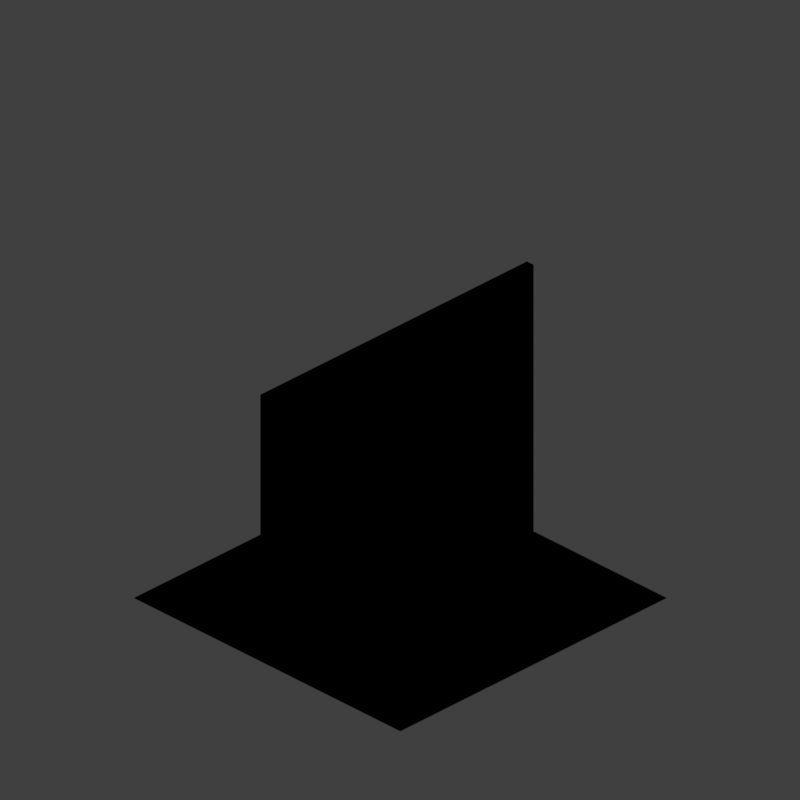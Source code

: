 # Source: wch_V002.blend  (saved by Blender 2.79.0; exported with 4.5.12 LTS)
import bpy
from mathutils import Matrix  # noqa: F401  (used for matrix-valued properties, if any)

bpy.ops.wm.read_factory_settings(use_empty=True)
scene = bpy.context.scene
scene.name = 'Scene'

# ---- collections
col_collection_1 = bpy.data.collections.new('Collection 1'); scene.collection.children.link(col_collection_1)

# ---- materials (node trees are filled in below, after node groups)
mat_bush_alpha_sansdisplace = bpy.data.materials.new('bush alpha sansdisplace')
mat_bush_alpha_sansdisplace.alpha_threshold = 0.0
mat_bush_alpha_sansdisplace.use_transparent_shadow = False
mat_bush_alpha_sansdisplace.diffuse_color = (0.227, 0.4072, 0.07036, 1.0)
mat_bush_alpha_sansdisplace.roughness = 0.5
mat_bush = bpy.data.materials.new('Bush')
mat_bush.alpha_threshold = 0.0
mat_bush.use_transparent_shadow = False
mat_bush.diffuse_color = (0.3645, 0.5942, 0.1139, 1.0)
mat_bush.specular_color = (0.3115, 0.5312, 0.09198)
mat_bush.roughness = 0.5
mat_bush.specular_intensity = 0.8686
mat_material = bpy.data.materials.new('Material')
mat_material.alpha_threshold = 0.0
mat_material.use_transparent_shadow = False
mat_material.roughness = 0.5
mat_material.line_color = (0.0, 0.0, 0.0, 1.0)

# ---- material node trees

# ---- world
world_world = bpy.data.worlds.new('World'); scene.world = world_world
world_world.color = (0.05088, 0.05088, 0.05088)
world_world.use_sun_shadow = False
world_world.sun_shadow_jitter_overblur = 0.0
world_world.cycles.sampling_method = 'MANUAL'

# ---- cameras
cam_camera = bpy.data.cameras.new('Camera')
cam_camera.type = 'ORTHO'
cam_camera.sensor_fit = 'HORIZONTAL'
cam_camera.clip_start = 220.0
cam_camera.clip_end = 340.0
cam_camera.lens = 35.0
cam_camera.sensor_width = 1.0
cam_camera.sensor_height = 18.0
cam_camera.ortho_scale = 8.486
cam_camera.shift_x = -0.000345
cam_camera.shift_y = 0.25
cam_camera.dof.focus_distance = 0.0
cam_camera.dof.aperture_fstop = 128.0
cam_camera.dof.aperture_blades = 6

# ---- lights
light_lightdome = bpy.data.lights.new('LightDome', 'SUN')
light_lightdome.transmission_factor = 0.0
light_lightdome.angle = 0.1993
light_lightdome.energy = 0.3
light_lightdome.shadow_buffer_clip_start = 0.5
light_lightdome.shadow_soft_size = 0.1
light_lightdome.shadow_cascade_max_distance = 1000.0
light_fillerlight = bpy.data.lights.new('FillerLight', 'SUN')
light_fillerlight.transmission_factor = 0.0
light_fillerlight.angle = 0.9273
light_fillerlight.energy = 0.5
light_fillerlight.shadow_buffer_clip_start = 0.5
light_fillerlight.shadow_soft_size = 0.5
light_fillerlight.shadow_cascade_max_distance = 1000.0
light_mainlight = bpy.data.lights.new('MainLight', 'SUN')
light_mainlight.transmission_factor = 0.0
light_mainlight.angle = 0.9273
light_mainlight.energy = 1.3
light_mainlight.shadow_buffer_clip_start = 0.5
light_mainlight.shadow_soft_size = 0.5
light_mainlight.shadow_cascade_max_distance = 1000.0

# ---- meshes
me_plane = bpy.data.meshes.new('Plane')
me_plane.from_pydata([(-1.0, -1.0, 0.0), (1.0, -1.0, 0.0), (-1.0, 1.0, 0.0), (1.0, 1.0, 0.0), (-0.8333, -1.0, 0.0), (-0.5, -1.0, 0.0), (-0.1667, -1.0, 0.0), (0.1667, -1.0, 0.0), (0.5, -1.0, 0.0), (0.8333, -1.0, 0.0), (0.8333, 1.0, 0.0), (0.5, 1.0, 0.0), (0.1667, 1.0, 0.0), (-0.1667, 1.0, 0.0), (-0.5, 1.0, 0.0), (-0.8333, 1.0, 0.0), (-1.0, 0.0, 0.0), (1.0, 0.0, 0.0), (-0.8333, 0.0, 0.0), (-0.5, 0.0, 0.0), (-0.1667, 0.0, 0.0), (0.1667, 0.0, 0.0), (0.5, 0.0, 0.0), (0.8333, 0.0, 0.0)], [], [(23, 17, 3, 10), (16, 18, 15, 2), (20, 13, 14, 19), (21, 12, 13, 20), (22, 11, 12, 21), (23, 10, 11, 22), (4, 5, 19, 18), (8, 9, 23, 22), (7, 8, 22, 21), (6, 7, 21, 20), (5, 6, 20, 19), (0, 4, 18, 16), (9, 1, 17, 23), (19, 14, 15, 18)])
me_plane.use_remesh_preserve_volume = False
me_plane.use_remesh_preserve_attributes = False
me_plane.use_mirror_vertex_groups = False
me_plane.update()
me_cube_001 = bpy.data.meshes.new('Cube.001')
me_cube_001.from_pydata([(-2.0, -2.0, 0.0), (-2.0, -2.0, 1.633), (-2.0, 2.0, 0.0), (-2.0, 2.0, 1.633), (2.0, -2.0, 0.0), (2.0, -2.0, 1.633), (2.0, 2.0, 0.0), (2.0, 2.0, 1.633)], [], [(0, 1, 3, 2), (2, 3, 7, 6), (6, 7, 5, 4), (4, 5, 1, 0), (2, 6, 4, 0), (7, 3, 1, 5)])
me_cube_001.use_remesh_preserve_volume = False
me_cube_001.use_remesh_preserve_attributes = False
me_cube_001.use_mirror_vertex_groups = False
me_cube_001.update()
me_icosphere_001 = bpy.data.meshes.new('Icosphere.001')
me_icosphere_001.from_pydata([(-4.637e-10, 0.09337, 1.899), (-0.002371, 0.2218, 1.393), (-3.775e-10, 4.827e-08, -0.01476), (-2.319e-08, 1.436e-08, 1.987), (0.06548, 0.06548, 1.903), (0.1008, 0.1008, 1.731), (0.154, 0.159, 1.396), (0.2238, 0.2199, 0.4652), (0.1736, 0.1719, 0.1142), (0.0985, 0.09501, 0.01098), (0.09337, 3.537e-08, 1.899), (0.1442, 3.211e-08, 1.723), (0.2213, 0.003565, 1.396), (0.3136, 5.278e-08, 0.473), (0.2443, -0.00121, 0.1142), (0.1368, -0.002467, 0.01098), (0.06548, -0.06548, 1.903), (0.1008, -0.1008, 1.731), (0.1574, -0.1555, 1.394), (0.2215, -0.2218, 0.4682), (0.1719, -0.1736, 0.1142), (0.09501, -0.0985, 0.01098), (-1.181e-09, -0.09337, 1.899), (0.001907, -0.144, 1.725), (0.001907, -0.2214, 1.398), (-0.0002337, -0.3134, 0.4682), (-0.00121, -0.2443, 0.1142), (-0.002467, -0.1368, 0.01098), (-0.06548, -0.06548, 1.903), (-0.1012, -0.1012, 1.727), (-0.154, -0.159, 1.396), (-0.2218, -0.2215, 0.4682), (-0.1715, -0.1735, 0.112), (-0.0985, -0.09501, 0.01098), (-0.09306, -0.001439, 1.9), (-0.1431, 0.0009338, 1.73), (-0.2209, -0.001693, 1.397), (-0.3134, 0.0002338, 0.4682), (-0.2434, -0.002011, 0.1129), (-0.1359, 4.82e-08, 0.009802), (-0.06682, 0.06479, 1.9), (-0.1019, 0.1008, 1.727), (-0.1568, 0.1562, 1.396), (-0.2215, 0.2218, 0.4682), (-0.1755, 0.1715, 0.1159), (-0.09719, 0.09719, 0.01177), (1.973e-09, 0.1442, 1.723), (0.002212, 0.313, 0.4662), (-0.0009744, 0.2445, 0.1157), (0.002467, 0.1368, 0.01098), (0.1671, 0.1679, 1.19), (0.2015, 0.2024, 0.9498), (0.2192, 0.2163, 0.6976), (0.2369, -0.001589, 1.188), (0.2864, 0.003096, 0.9463), (0.3084, -0.002872, 0.7033), (0.168, -0.168, 1.191), (0.2016, -0.2016, 0.9497), (0.2205, -0.2161, 0.6965), (0.002052, -0.2365, 1.193), (-0.004556, -0.2856, 0.9498), (0.005022, -0.3081, 0.6999), (-0.1671, -0.1679, 1.19), (-0.2037, -0.2003, 0.9532), (-0.216, -0.2192, 0.7024), (-0.2369, -0.0005399, 1.19), (-0.2856, -0.0006044, 0.9498), (-0.3081, -0.0002343, 0.6999), (-0.1664, 0.1687, 1.188), (-0.2047, 0.2003, 0.9463), (-0.2181, 0.2177, 0.6999), (0.002225, 0.2369, 1.194), (-0.002212, 0.2851, 0.9522), (-0.0002343, 0.3081, 0.6999), (0.195, 0.2017, 0.2872), (0.2805, 0.001762, 0.289), (0.1979, -0.1988, 0.2872), (-0.0005724, -0.2805, 0.2872), (-0.1996, -0.1964, 0.2855), (-0.2805, 0.004684, 0.2872), (-0.195, 0.2017, 0.2872), (3.649e-09, 0.2815, 0.2872), (0.1349, 0.1326, 1.558), (0.1903, -0.002224, 1.554), (0.1326, -0.1349, 1.558), (-0.003053, -0.1897, 1.557), (-0.1362, -0.133, 1.554), (-0.189, 4.016e-08, 1.56), (-0.1346, 0.1336, 1.557), (6.099e-10, 0.1903, 1.553)], [], [(2, 49, 9), (7, 75, 74), (88, 46, 89), (0, 3, 4), (48, 45, 44), (18, 59, 56), (41, 0, 46), (57, 55, 54), (34, 29, 28), (2, 9, 15), (75, 8, 74), (29, 85, 23), (4, 3, 10), (2, 15, 21), (80, 47, 81), (85, 30, 24), (10, 3, 16), (14, 9, 8), (53, 57, 54), (0, 5, 46), (2, 21, 27), (77, 20, 76), (89, 42, 88), (16, 3, 22), (38, 45, 39), (18, 53, 12), (10, 17, 11), (83, 18, 12), (22, 3, 28), (20, 15, 14), (60, 62, 63), (40, 35, 34), (2, 27, 33), (25, 76, 19), (32, 27, 26), (50, 72, 71), (22, 17, 16), (2, 33, 39), (80, 48, 44), (88, 36, 87), (28, 3, 34), (38, 33, 32), (53, 51, 50), (10, 5, 4), (2, 39, 45), (19, 75, 13), (11, 84, 83), (34, 3, 40), (41, 87, 35), (2, 45, 49), (8, 49, 48), (40, 3, 0), (26, 21, 20), (12, 50, 6), (70, 37, 67), (52, 13, 7), (42, 65, 36), (74, 48, 81), (72, 70, 69), (68, 72, 69), (68, 66, 65), (57, 61, 58), (67, 31, 64), (60, 64, 61), (51, 73, 72), (66, 64, 63), (64, 25, 61), (65, 63, 62), (1, 68, 42), (61, 19, 58), (54, 52, 51), (47, 52, 7), (58, 13, 55), (36, 62, 30), (73, 43, 70), (69, 67, 66), (6, 71, 1), (47, 74, 81), (78, 37, 79), (78, 26, 77), (22, 29, 23), (76, 14, 75), (78, 38, 32), (43, 79, 37), (79, 44, 38), (89, 6, 1), (23, 84, 17), (29, 87, 86), (84, 24, 18), (11, 82, 5), (86, 36, 30), (46, 82, 89), (82, 12, 6), (31, 77, 25), (59, 57, 56), (30, 59, 24), (7, 13, 75), (88, 41, 46), (48, 49, 45), (18, 24, 59), (41, 40, 0), (57, 58, 55), (34, 35, 29), (75, 14, 8), (29, 86, 85), (80, 43, 47), (85, 86, 30), (14, 15, 9), (53, 56, 57), (0, 4, 5), (77, 26, 20), (89, 1, 42), (38, 44, 45), (18, 56, 53), (10, 16, 17), (83, 84, 18), (20, 21, 15), (60, 59, 62), (40, 41, 35), (25, 77, 76), (32, 33, 27), (50, 51, 72), (22, 23, 17), (80, 81, 48), (88, 42, 36), (38, 39, 33), (53, 54, 51), (10, 11, 5), (19, 76, 75), (11, 17, 84), (41, 88, 87), (8, 9, 49), (26, 27, 21), (12, 53, 50), (70, 43, 37), (52, 55, 13), (42, 68, 65), (74, 8, 48), (72, 73, 70), (68, 71, 72), (68, 69, 66), (57, 60, 61), (67, 37, 31), (60, 63, 64), (51, 52, 73), (66, 67, 64), (64, 31, 25), (65, 66, 63), (1, 71, 68), (61, 25, 19), (54, 55, 52), (47, 73, 52), (58, 19, 13), (36, 65, 62), (73, 47, 43), (69, 70, 67), (6, 50, 71), (47, 7, 74), (78, 31, 37), (78, 32, 26), (22, 28, 29), (76, 20, 14), (78, 79, 38), (43, 80, 79), (79, 80, 44), (89, 82, 6), (23, 85, 84), (29, 35, 87), (84, 85, 24), (11, 83, 82), (86, 87, 36), (46, 5, 82), (82, 83, 12), (31, 78, 77), (59, 60, 57), (30, 62, 59)])
me_icosphere_001.polygons.foreach_set('use_smooth', [True] * 176)
me_icosphere_001.materials.append(mat_bush_alpha_sansdisplace)
me_icosphere_001.materials.append(mat_bush)
me_icosphere_001.use_remesh_preserve_volume = False
me_icosphere_001.use_remesh_preserve_attributes = False
me_icosphere_001.use_mirror_vertex_groups = False
me_icosphere_001.update()
me_cube_002 = bpy.data.meshes.new('Cube.002')
me_cube_002.from_pydata([(2.0, 0.1, 0.0), (2.0, 0.0, 0.0), (-2.0, 8.941e-09, 0.0), (-2.0, 0.1, 0.0), (2.0, 0.1, 3.266), (2.0, -2.98e-08, 3.266), (-2.0, 1.788e-08, 3.266), (-2.0, 0.1, 3.266)], [], [(0, 1, 2, 3), (4, 7, 6, 5), (0, 4, 5, 1), (1, 5, 6, 2), (2, 6, 7, 3), (4, 0, 3, 7)])
_uv = me_cube_002.uv_layers.new(name='UVMap')
_uv.uv.foreach_set('vector', [0.7247, 0.006895, 0.7247, 1.373e-05, 1.0, 8.301e-06, 1.0, 0.00689, 0.5, 0.006899, 0.2247, 0.006898, 0.2247, 1.667e-05, 0.5, 1.803e-05, 0.7247, 0.006895, 0.5, 0.006899, 0.5, 1.803e-05, 0.7247, 1.373e-05, 1.0, 0.0, 1.0, 1.0, 0.0, 1.0, 1.655e-07, 0.0, 8.301e-06, 1.785e-05, 0.2247, 1.667e-05, 0.2247, 0.006898, 8.301e-06, 0.0069, 1.0, 1.0, 1.0, 0.0, 3.31e-07, 0.0, 1.655e-07, 1.0])
me_cube_002.materials.append(mat_material)
me_cube_002.use_remesh_preserve_volume = False
me_cube_002.use_remesh_preserve_attributes = False
me_cube_002.use_mirror_vertex_groups = False
me_cube_002.update()
lat_lattice_001 = bpy.data.lattices.new('Lattice.001')
lat_lattice_001.interpolation_type_u = 'KEY_LINEAR'
lat_lattice_001.interpolation_type_v = 'KEY_LINEAR'
lat_lattice_001.interpolation_type_w = 'KEY_LINEAR'
lat_lattice_001.points.foreach_set('co_deform', [-0.5, -0.5, -0.5, 0.5, -0.5, -0.5, -0.5, 0.5, -0.5, 0.5, 0.5, -0.5, -0.5, -0.5, 0.5, 0.5, -0.5, 0.5, -0.5, 0.5, 0.5, 0.5, 0.5, 0.5])

# ---- objects
ob_plane = bpy.data.objects.new('Plane', me_plane)
ob_rig = bpy.data.objects.new('Rig', None)
ob_verticaljoint = bpy.data.objects.new('VerticalJoint', None)
ob_lightdome = bpy.data.objects.new('LightDome', light_lightdome)
ob_fillerlight = bpy.data.objects.new('FillerLight', light_fillerlight)
ob_mainlight = bpy.data.objects.new('Mainlight', light_mainlight)
ob_camera = bpy.data.objects.new('Camera', cam_camera)
ob_cube_001 = bpy.data.objects.new('Cube.001', me_cube_001)
ob_lattice = bpy.data.objects.new('Lattice', lat_lattice_001)
ob_icosphere_001 = bpy.data.objects.new('Icosphere.001', me_icosphere_001)
ob_wall = bpy.data.objects.new('Wall', me_cube_002)

# ---- transforms, parenting, visibility, modifiers, constraints
ob_plane.location = (0.0, 0.0, 0.0)
ob_plane.scale = (2.0, 2.0, 2.0)
ob_plane.lineart.crease_threshold = 0.0
ob_rig.location = (0.0, 0.0, 0.0)
ob_rig.rotation_mode = 'YXZ'
ob_rig.rotation_euler = (0.0, 0.0, -0.7854)
ob_rig.empty_image_offset = (0.0, 0.0)
ob_rig.hide_select = True
ob_rig.lineart.crease_threshold = 0.0
ob_verticaljoint.parent = ob_rig
ob_verticaljoint.location = (0.0, 0.0, 0.0)
ob_verticaljoint.empty_image_offset = (0.0, 0.0)
ob_verticaljoint.hide_select = True
ob_verticaljoint.lineart.crease_threshold = 0.0
ob_lightdome.parent = ob_verticaljoint
ob_lightdome.location = (0.0, 0.0, 0.0)
ob_lightdome.hide_viewport = True
ob_lightdome.hide_select = True
ob_lightdome.lineart.crease_threshold = 0.0
ob_fillerlight.parent = ob_verticaljoint
ob_fillerlight.location = (0.0, 0.0, 0.0)
ob_fillerlight.rotation_euler = (0.0, -1.265, 2.007)
ob_fillerlight.hide_viewport = True
ob_fillerlight.hide_select = True
ob_fillerlight.lineart.crease_threshold = 0.0
ob_mainlight.parent = ob_verticaljoint
ob_mainlight.location = (0.0, 0.0, 0.0)
ob_mainlight.rotation_euler = (1.178, 0.0, 1.571)
ob_mainlight.hide_viewport = True
ob_mainlight.hide_select = True
ob_mainlight.lineart.crease_threshold = 0.0
ob_camera.parent = ob_verticaljoint
ob_camera.location = (0.0, -241.9, 139.7)
ob_camera.rotation_euler = (1.047, 0.0, 0.0)
ob_camera.hide_select = True
ob_camera.lineart.crease_threshold = 0.0
ob_cube_001.location = (0.0, 0.0, 0.0)
ob_cube_001.scale = (1.0, 1.0, 0.5)
ob_cube_001.hide_render = True
ob_cube_001.display_type = 'WIRE'
ob_cube_001.lineart.crease_threshold = 0.0
_m = ob_cube_001.modifiers.new('Array', 'ARRAY')
_m.count = 4
_m.constant_offset_displace = (0.0, 0.0, 0.0)
_m.relative_offset_displace = (0.0, 0.0, 1.0)
ob_lattice.location = (0.0, 0.0, 2.0)
ob_lattice.scale = (4.0, 4.0, 4.0)
ob_lattice.lineart.crease_threshold = 0.0
ob_icosphere_001.location = (-1.667, 0.0, 0.0)
ob_icosphere_001.lineart.crease_threshold = 0.0
_m = ob_icosphere_001.modifiers.new('Solidify', 'SOLIDIFY')
_m.thickness = 0.132
_m.material_offset = 1
_m.use_rim = False
_m.nonmanifold_thickness_mode = 'FIXED'
_m.nonmanifold_merge_threshold = 0.0003
ob_wall.location = (0.0, 0.0, 0.0)
ob_wall.lock_rotations_4d = False
ob_wall.empty_display_type = 'ARROWS'
ob_wall.lineart.crease_threshold = 0.0
_m = ob_wall.modifiers.new('Lattice', 'LATTICE')
_m.object = ob_lattice

# ---- collection membership
col_collection_1.objects.link(ob_plane)
col_collection_1.objects.link(ob_rig)
col_collection_1.objects.link(ob_verticaljoint)
col_collection_1.objects.link(ob_lightdome)
col_collection_1.objects.link(ob_fillerlight)
col_collection_1.objects.link(ob_mainlight)
col_collection_1.objects.link(ob_camera)
col_collection_1.objects.link(ob_cube_001)
col_collection_1.objects.link(ob_lattice)
col_collection_1.objects.link(ob_icosphere_001)
col_collection_1.objects.link(ob_wall)
def _layer_coll(name, lc=None):
    lc = lc or bpy.context.view_layer.layer_collection
    for c in lc.children:
        if c.name == name: return c
        r = _layer_coll(name, c)
        if r: return r
_layer_coll('Collection 1').holdout = True

# ---- scene / render settings (as saved in the file)
scene.camera = ob_camera
scene.frame_start = 1; scene.frame_end = 250; scene.frame_set(0)
scene.render.engine = 'BLENDER_EEVEE_NEXT'
scene.render.image_settings.compression = 0
scene.render.resolution_x = 96
scene.render.resolution_y = 96
scene.render.dither_intensity = 0.0
scene.render.film_transparent = True
scene.cycles.use_denoising = False
scene.cycles.samples = 128
scene.cycles.sampling_pattern = 'TABULATED_SOBOL'
scene.cycles.use_adaptive_sampling = False
scene.cycles.use_light_tree = False
scene.cycles.blur_glossy = 0.0
scene.cycles.sample_clamp_indirect = 0.0
scene.view_settings.view_transform = 'Standard'
bpy.context.view_layer.update()
